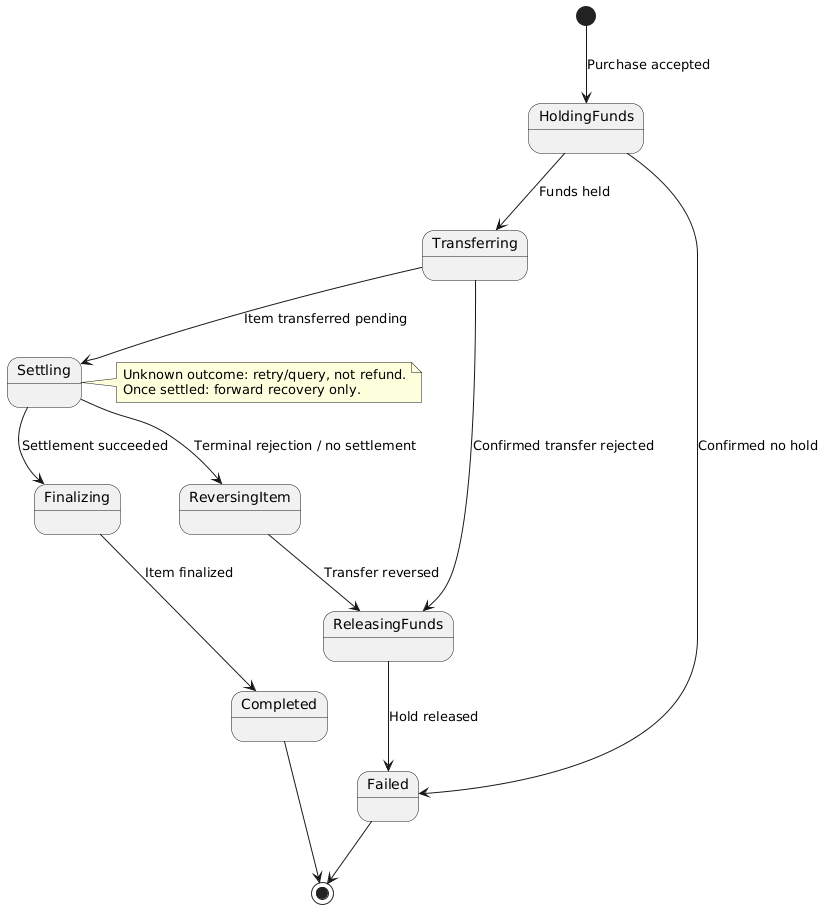

The diagram above was rendered by PlantUML. Its source (embedded in the PNG):
@startuml
skinparam shadowing false
skinparam defaultFontName SansSerif
state HoldingFunds
state Transferring
state Settling
state Finalizing
state ReversingItem
state ReleasingFunds
state Completed
state Failed
[*] --> HoldingFunds : Purchase accepted
HoldingFunds --> Failed : Confirmed no hold
HoldingFunds --> Transferring : Funds held
Transferring --> ReleasingFunds : Confirmed transfer rejected
Transferring --> Settling : Item transferred pending
Settling --> Finalizing : Settlement succeeded
Settling --> ReversingItem : Terminal rejection / no settlement
ReversingItem --> ReleasingFunds : Transfer reversed
ReleasingFunds --> Failed : Hold released
Finalizing --> Completed : Item finalized
Completed --> [*]
Failed --> [*]
note right of Settling
  Unknown outcome: retry/query, not refund.
  Once settled: forward recovery only.
end note
@enduml